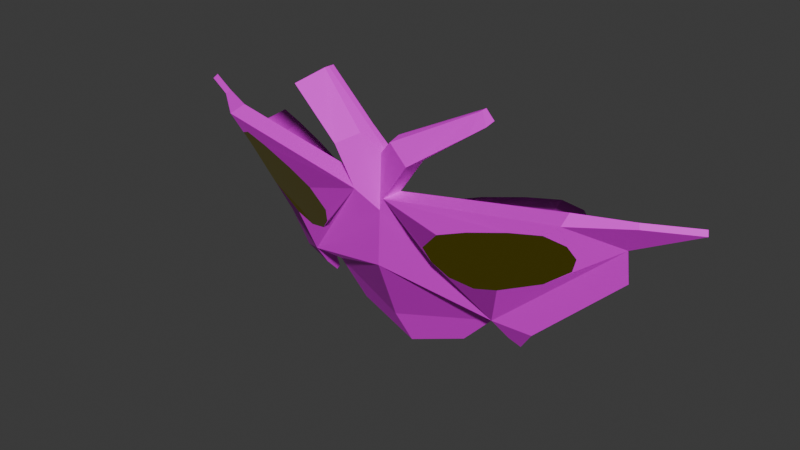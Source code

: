 # Source: ruliana_wings.blend  (saved by Blender 4.3.34; exported with 4.5.12 LTS)
import bpy
from mathutils import Matrix  # noqa: F401  (used for matrix-valued properties, if any)

bpy.ops.wm.read_factory_settings(use_empty=True)
scene = bpy.context.scene
scene.name = 'c_claidheamohmor'

# ---- collections
col_collection = bpy.data.collections.new('Collection'); scene.collection.children.link(col_collection)
col_ruliana_wings = bpy.data.collections.new('ruliana_wings'); scene.collection.children.link(col_ruliana_wings)

# ---- images (referenced by path relative to the original .blend; pixels are not part of the script)
import os
ASSET_DIR = os.environ.get("B2B_ASSET_DIR", "")  # directory of the original .blend (textures are referenced by path, not embedded)
HERE = os.path.dirname(os.path.abspath(__file__))  # packed textures are extracted next to this script under _unpacked/

def load_image(name, relpath, width, height, colorspace="sRGB"):
    """Load a texture the original file referenced (path relative to the .blend, or extracted next to this script)."""
    p = next((c for c in (os.path.join(HERE, relpath), os.path.join(ASSET_DIR, relpath)) if relpath and os.path.exists(c)), "")
    if p:
        img = bpy.data.images.load(p, check_existing=True)
        img.name = name
    else:  # same state as the original file: an image datablock whose file is absent (Cycles renders it pink)
        img = bpy.data.images.new(name, width, height)
        img.source = "FILE"
        img.filepath = "//" + (relpath or name)
    img.colorspace_settings.name = colorspace
    return img
img_c_invasion_wrangler_laser_png = load_image('c_invasion_wrangler_laser.png', 'c_invasion_wrangler_laser.png', 1024, 1024, 'sRGB')

# ---- materials (node trees are filled in below, after node groups)
mat_c_invasion_wrangler_laser = bpy.data.materials.new('c_invasion_wrangler_laser')
mat_gold_player = bpy.data.materials.new('gold_player')

# ---- material node trees
mat_c_invasion_wrangler_laser.use_nodes = True; mat_c_invasion_wrangler_laser.node_tree.nodes.clear()
_N = mat_c_invasion_wrangler_laser.node_tree.nodes; _L = mat_c_invasion_wrangler_laser.node_tree.links
n0 = _N.new('ShaderNodeBsdfPrincipled'); n0.name = 'Principled BSDF'; n0.location = (10, 300)
n1 = _N.new('ShaderNodeOutputMaterial'); n1.name = 'Material Output'; n1.location = (300, 300)
n2 = _N.new('ShaderNodeTexImage'); n2.name = 'Image Texture'; n2.location = (-623, 184)
n2.image = img_c_invasion_wrangler_laser_png
_L.new(n0.outputs[0], n1.inputs[0])
_L.new(n2.outputs[0], n0.inputs[0])
_L.new(n2.outputs[1], n0.inputs[4])
n1.is_active_output = True
mat_gold_player.use_nodes = True; mat_gold_player.node_tree.nodes.clear()
_N = mat_gold_player.node_tree.nodes; _L = mat_gold_player.node_tree.links
n0 = _N.new('ShaderNodeBsdfPrincipled'); n0.name = 'Principled BSDF'; n0.location = (10, 300)
n0.inputs[0].default_value = (0.8, 0.6731, 0.03978, 1.0)
n0.inputs[1].default_value = 1.0
n0.inputs[2].default_value = 0.0
n1 = _N.new('ShaderNodeOutputMaterial'); n1.name = 'Material Output'; n1.location = (300, 300)
_L.new(n0.outputs[0], n1.inputs[0])
n1.is_active_output = True

# ---- world
world_world = bpy.data.worlds.new('World'); scene.world = world_world
world_world.use_nodes = True; world_world.node_tree.nodes.clear()
_N = world_world.node_tree.nodes; _L = world_world.node_tree.links
n0 = _N.new('ShaderNodeOutputWorld'); n0.name = 'World Output'; n0.location = (300, 300)
n1 = _N.new('ShaderNodeBackground'); n1.name = 'Background'; n1.location = (10, 300)
n1.inputs[0].default_value = (0.05088, 0.05088, 0.05088, 1.0)
_L.new(n1.outputs[0], n0.inputs[0])
n0.is_active_output = True
world_world.color = (0.05088, 0.05088, 0.05088)
world_world.use_sun_shadow = False
world_world.sun_shadow_jitter_overblur = 0.0

# ---- meshes
me_sbxo2014_medic_wintergarb_coat = bpy.data.meshes.new('sbxo2014_medic_wintergarb_coat')
me_sbxo2014_medic_wintergarb_coat.from_pydata([(-26.94, 70.44, -10.36), (-27.29, 69.66, -7.991), (-5.913, 71.19, -9.958), (-5.913, 71.36, -6.477), (0.0, 62.89, -10.34), (0.0, 62.98, -8.344), (0.0, 70.88, -10.71), (0.0, 70.97, -8.715), (-5.913, 71.28, -8.217), (-2.428, 73.81, -10.08), (-2.428, 73.4, -7.558), (0.0, 70.93, -9.714), (-2.428, 73.87, -9.235), (-14.06, 77.47, -13.22), (-14.14, 77.19, -7.926), (-14.1, 77.2, -11.5), (-12.51, 78.61, -13.65), (-12.6, 78.61, -12.07), (-12.56, 78.62, -12.78), (-31.27, 59.48, -18.13), (-31.43, 59.27, -17.93), (-2.428, 65.97, -9.715), (-2.428, 66.13, -6.234), (-26.65, 61.64, -12.48), (-23.09, 58.86, -11.94), (-33.87, 69.98, -14.0), (-34.28, 69.41, -13.44), (-40.61, 69.92, -17.53), (-40.96, 69.34, -16.95), (-31.78, 65.72, -16.09), (-32.13, 65.14, -15.5), (0.0, 46.29, -12.33), (0.0, 55.28, -9.948), (0.0, 55.0, -7.994), (0.0, 45.82, -11.52), (-17.24, 56.37, -10.65), (-13.37, 48.72, -16.09), (-13.52, 48.25, -15.28), (-25.89, 62.66, -14.06), (-16.62, 44.64, -18.17), (-19.34, 49.51, -16.65), (-16.75, 44.19, -17.7), (-19.92, 48.54, -15.11), (-15.98, 47.86, -16.61), (-14.76, 52.57, -15.02), (-16.33, 46.73, -15.21), (-15.52, 50.46, -12.29), (-27.59, 64.02, -11.63), (-27.12, 66.23, -9.997), (-24.66, 67.37, -8.622), (-20.34, 66.65, -7.823), (-14.9, 65.21, -7.001), (-10.74, 63.66, -6.534), (-8.286, 60.96, -6.878), (-8.988, 58.72, -7.828), (-10.92, 56.64, -9.022), (-14.08, 55.68, -10.12), (-22.32, 59.87, -13.51), (-16.48, 57.38, -12.23), (-26.83, 65.03, -13.21), (-26.36, 67.25, -11.57), (-23.9, 68.38, -10.2), (-19.58, 67.66, -9.398), (-14.14, 66.23, -8.577), (-9.982, 64.67, -8.109), (-7.525, 61.98, -8.453), (-8.227, 59.74, -9.404), (-10.16, 57.65, -10.6), (-13.32, 56.69, -11.7), (0.0, 40.27, -15.92), (-24.31, 63.39, -18.65), (-20.68, 60.86, -17.56), (0.0, 39.8, -15.11), (-8.773, 43.88, -16.27), (-8.924, 43.4, -15.46), (-14.91, 58.78, -15.43), (-25.5, 65.71, -17.99), (-25.4, 67.98, -16.36), (-23.23, 69.3, -14.7), (-19.01, 68.87, -13.31), (-13.65, 67.82, -11.73), (-9.511, 66.55, -10.67), (-6.865, 64.02, -10.61), (-7.289, 60.97, -12.29), (-8.904, 59.49, -12.98), (-11.82, 58.31, -14.47)], [], [(21, 22, 3, 8, 2), (12, 10, 7, 11), (0, 29, 27, 25), (2, 9, 6, 4, 21), (7, 10, 3, 22, 5), (9, 12, 11, 6), (2, 8, 15, 13), (12, 9, 16, 18), (13, 15, 18, 16), (15, 14, 17, 18), (3, 10, 17, 14), (8, 3, 14, 15), (10, 12, 18, 17), (9, 2, 13, 16), (1, 30, 24, 23, 47, 48, 49, 50, 51, 52, 22), (20, 42, 46, 30), (34, 37, 74, 72), (0, 1, 22, 21), (40, 19, 29, 44), (41, 39, 43, 45), (44, 32, 31, 36), (26, 25, 27, 28), (1, 0, 25, 26), (30, 1, 26, 28), (29, 30, 28, 27), (36, 37, 46, 44), (19, 20, 30, 29), (54, 53, 65, 66), (33, 46, 37, 34), (59, 38, 70, 76), (21, 4, 32, 44), (5, 22, 46, 33), (39, 41, 42, 40), (45, 43, 44, 46), (46, 42, 41, 45), (40, 44, 43, 39), (20, 19, 40, 42), (22, 52, 53, 54, 55, 56, 35, 46), (46, 35, 24, 30), (51, 50, 62, 63), (48, 47, 59, 60), (56, 55, 67, 68), (49, 48, 60, 61), (52, 51, 63, 64), (24, 35, 58, 57), (50, 49, 61, 62), (53, 52, 64, 65), (35, 56, 68, 58), (47, 23, 38, 59), (55, 54, 66, 67), (23, 24, 57, 38), (67, 66, 83, 84), (69, 72, 74, 73), (82, 81, 80, 79, 78, 77, 76, 70, 71, 75, 85, 84, 83), (36, 31, 69, 73), (37, 36, 73, 74), (66, 65, 82, 83), (60, 59, 76, 77), (63, 62, 79, 80), (62, 61, 78, 79), (38, 57, 71, 70), (61, 60, 77, 78), (58, 68, 85, 75), (57, 58, 75, 71), (68, 67, 84, 85), (65, 64, 81, 82), (64, 63, 80, 81), (64, 63, 21, 67, 66, 65), (57, 58, 68, 67, 21, 44), (29, 60, 59, 38, 57, 44), (62, 61, 60, 29, 0), (21, 63, 62, 0), (55, 56, 35, 24, 23, 47, 48, 49, 50, 51, 52, 53, 54)])
me_sbxo2014_medic_wintergarb_coat.polygons.foreach_set('use_smooth', [0, 0, 0, 0, 0, 0, 0, 0, 0, 0, 0, 0, 0, 0, 0, 0, 0, 0, 0, 0, 0, 0, 0, 0, 0, 0, 0, 0, 0, 0, 0, 0, 0, 0, 0, 0, 0, 0, 0, 0, 0, 0, 0, 0, 0, 0, 0, 0, 0, 0, 0, 0, 0, 0, 0, 0, 0, 0, 0, 0, 0, 0, 0, 0, 0, 0, 0, 0, 0, 0, 0, 0, 1])
me_sbxo2014_medic_wintergarb_coat.polygons.foreach_set('material_index', [0, 0, 0, 0, 0, 0, 0, 0, 0, 0, 0, 0, 0, 0, 0, 0, 0, 0, 0, 0, 0, 0, 0, 0, 0, 0, 0, 0, 0, 0, 0, 0, 0, 0, 0, 0, 0, 0, 0, 0, 0, 0, 0, 0, 0, 0, 0, 0, 0, 0, 0, 0, 0, 1, 0, 0, 0, 0, 0, 0, 0, 0, 0, 0, 0, 0, 0, 0, 0, 0, 0, 0, 1])
_k = set([(0, 1), (0, 21), (0, 25), (0, 29), (0, 62), (1, 22), (1, 26), (1, 30), (2, 8), (2, 9), (2, 13), (2, 21), (3, 8), (3, 10), (3, 14), (3, 22), (4, 6), (4, 21), (4, 32), (5, 7), (5, 22), (5, 33), (6, 9), (6, 11), (7, 10), (7, 11), (8, 15), (9, 12), (9, 16), (10, 12), (10, 17), (11, 12), (12, 18), (13, 15), (13, 16), (14, 15), (14, 17), (15, 18), (16, 18), (17, 18), (19, 20), (19, 29), (19, 40), (20, 30), (20, 42), (21, 22), (21, 44), (21, 63), (21, 67), (22, 46), (22, 52), (23, 38), (24, 30), (24, 57), (25, 26), (25, 27), (26, 28), (27, 28), (27, 29), (28, 30), (29, 30), (29, 44), (29, 60), (30, 46), (31, 32), (31, 36), (31, 69), (32, 44), (33, 34), (33, 46), (34, 37), (34, 72), (35, 46), (35, 58), (36, 37), (36, 44), (36, 73), (37, 46), (37, 74), (38, 57), (38, 59), (38, 70), (39, 40), (39, 41), (39, 43), (40, 42), (40, 44), (41, 42), (41, 45), (42, 46), (43, 44), (43, 45), (44, 46), (44, 57), (45, 46), (47, 59), (48, 60), (49, 61), (50, 62), (51, 63), (52, 64), (53, 65), (54, 66), (55, 67), (56, 68), (57, 58), (57, 71), (58, 68), (58, 75), (59, 60), (59, 76), (60, 61), (60, 77), (61, 62), (61, 78), (62, 63), (62, 79), (63, 64), (63, 80), (64, 65), (64, 81), (65, 66), (65, 82), (66, 67), (66, 83), (67, 68), (67, 84), (68, 85), (69, 72), (69, 73), (72, 74), (73, 74)])
me_sbxo2014_medic_wintergarb_coat.attributes.new('sharp_edge', 'BOOLEAN', 'EDGE').data.foreach_set('value', [ (min(e.vertices), max(e.vertices)) in _k for e in me_sbxo2014_medic_wintergarb_coat.edges])
_uv = me_sbxo2014_medic_wintergarb_coat.uv_layers.new(name='Float2')
_uv.uv.foreach_set('vector', [0.0, 0.0, 0.0, 0.0, 0.0, 0.0, 0.0, 0.0, 0.0, 0.0, 0.0, 0.0, 0.0, 0.0, 0.0, 0.0, 0.0, 0.0, 0.0, 0.0, 0.0, 0.0, 0.0, 0.0, 0.0, 0.0, 0.0, 0.0, 0.0, 0.0, 0.0, 0.0, 0.0, 0.0, 0.0, 0.0, 0.0, 0.0, 0.0, 0.0, 0.0, 0.0, 0.0, 0.0, 0.0, 0.0, 0.0, 0.0, 0.0, 0.0, 0.0, 0.0, 0.0, 0.0, 0.0, 0.0, 0.0, 0.0, 0.0, 0.0, 0.0, 0.0, 0.0, 0.0, 0.0, 0.0, 0.0, 0.0, 0.0, 0.0, 0.0, 0.0, 0.0, 0.0, 0.0, 0.0, 0.0, 0.0, 0.0, 0.0, 0.0, 0.0, 0.0, 0.0, 0.0, 0.0, 0.0, 0.0, 0.0, 0.0, 0.0, 0.0, 0.0, 0.0, 0.0, 0.0, 0.0, 0.0, 0.0, 0.0, 0.0, 0.0, 0.0, 0.0, 0.0, 0.0, 0.0, 0.0, 0.0, 0.0, 0.0, 0.0, 0.0, 0.0, 0.0, 0.0, 0.0, 0.0, 0.0, 0.0, 0.0, 0.0, 0.0, 0.0, 0.0, 0.0, 0.0, 0.0, 0.0, 0.0, 0.0, 0.0, 0.0, 0.0, 0.0, 0.0, 0.0, 0.0, 0.0, 0.0, 0.0, 0.0, 0.0, 0.0, 0.0, 0.0, 0.0, 0.0, 0.0, 0.0, 0.0, 0.0, 0.0, 0.0, 0.0, 0.0, 0.0, 0.0, 0.0, 0.0, 0.0, 0.0, 0.0, 0.0, 0.0, 0.0, 0.0, 0.0, 0.0, 0.0, 0.0, 0.0, 0.0, 0.0, 0.0, 0.0, 0.0, 0.0, 0.0, 0.0, 0.0, 0.0, 0.0, 0.0, 0.0, 0.0, 0.0, 0.0, 0.0, 0.0, 0.0, 0.0, 0.0, 0.0, 0.0, 0.0, 0.0, 0.0, 0.0, 0.0, 0.0, 0.0, 0.0, 0.0, 0.0, 0.0, 0.0, 0.0, 0.0, 0.0, 0.0, 0.0, 0.0, 0.0, 0.0, 0.0, 0.0, 0.0, 0.0, 0.0, 0.0, 0.0, 0.0, 0.0, 0.0, 0.0, 0.0, 0.0, 0.0, 0.0, 0.0, 0.0, 0.0, 0.0, 0.0, 0.0, 0.0, 0.0, 0.0, 0.0, 0.0, 0.0, 0.0, 0.0, 0.0, 0.0, 0.0, 0.0, 0.0, 0.0, 0.0, 0.0, 0.0, 0.0, 0.0, 0.0, 0.0, 0.0, 0.0, 0.0, 0.0, 0.0, 0.0, 0.0, 0.0, 0.0, 0.0, 0.0, 0.0, 0.0, 0.0, 0.0, 0.0, 0.0, 0.0, 0.0, 0.0, 0.0, 0.0, 0.0, 0.0, 0.0, 0.0, 0.0, 0.0, 0.0, 0.0, 0.0, 0.0, 0.0, 0.0, 0.0, 0.0, 0.0, 0.0, 0.0, 0.0, 0.0, 0.0, 0.0, 0.0, 0.0, 0.0, 0.0, 0.0, 0.0, 0.0, 0.0, 0.0, 0.0, 0.0, 0.0, 0.0, 0.0, 0.0, 0.0, 0.0, 0.0, 0.0, 0.0, 0.0, 0.0, 0.0, 0.0, 0.0, 0.0, 0.0, 0.0, 0.0, 0.0, 0.0, 0.0, 0.0, 0.0, 0.0, 0.0, 0.0, 0.0, 0.0, 0.0, 0.0, 0.0, 0.0, 0.0, 0.0, 0.0, 0.0, 0.0, 0.0, 0.0, 0.0, 0.0, 0.0, 0.0, 0.0, 0.0, 0.0, 0.0, 0.0, 0.0, 0.0, 0.0, 0.0, 0.0, 0.0, 0.0, 0.0, 0.0, 0.0, 0.0, 0.0, 0.0, 0.0, 0.0, 0.0, 0.0, 0.0, 0.0, 0.0, 0.0, 0.0, 0.0, 0.0, 0.0, 0.0, 0.0, 0.0, 0.0, 0.0, 0.0, 0.0, 0.0, 0.0, 0.0, 0.0, 0.0, 0.0, 0.0, 0.0, 0.0, 0.0, 0.0, 0.0, 0.0, 0.0, 0.0, 0.0, 0.0, 0.0, 0.0, 0.0, 0.0, 0.0, 0.0, 0.0, 0.0, 0.0, 0.0, 0.0, 0.0, 0.0, 0.0, 0.0, 0.0, 0.0, 0.0, 0.0, 0.0, 0.0, 0.0, 0.0, 0.0, 0.0, 0.0, 0.0, 0.0, 0.0, 0.0, 0.0, 0.0, 0.0, 0.0, 0.0, 0.0, 0.0, 0.0, 0.0, 0.0, 0.0, 0.0, 0.0, 0.0, 0.5192, -0.02199, 0.4743, -0.01576, 0.4258, -0.04222, 0.368, -0.08404, 0.3259, -0.1223, 0.3152, -0.1635, 0.3296, -0.1968, 0.3581, -0.2157, 0.4145, -0.2099, 0.4875, -0.1767, 0.5196, -0.1513, 0.5367, -0.1048, 0.5396, -0.07111, 0.0, 0.0, 0.0, 0.0, 0.0, 0.0, 0.0, 0.0, 0.0, 0.0, 0.0, 0.0, 0.0, 0.0, 0.0, 0.0, 0.0, 0.0, 0.0, 0.0, 0.0, 0.0, 0.0, 0.0, 0.0, 0.0, 0.0, 0.0, 0.0, 0.0, 0.0, 0.0, 0.0, 0.0, 0.0, 0.0, 0.0, 0.0, 0.0, 0.0, 0.0, 0.0, 0.0, 0.0, 0.0, 0.0, 0.0, 0.0, 0.0, 0.0, 0.0, 0.0, 0.0, 0.0, 0.0, 0.0, 0.0, 0.0, 0.0, 0.0, 0.0, 0.0, 0.0, 0.0, 0.0, 0.0, 0.0, 0.0, 0.0, 0.0, 0.0, 0.0, 0.0, 0.0, 0.0, 0.0, 0.0, 0.0, 0.0, 0.0, 0.0, 0.0, 0.0, 0.0, 0.0, 0.0, 0.0, 0.0, 0.0, 0.0, 0.0, 0.0, 0.0, 0.0, 0.0, 0.0, 0.0, 0.0, 0.0, 0.0, 0.0, 0.0, 0.0, 0.0, 0.0, 0.0, 0.0, 0.0, 0.0, 0.0, 0.0, 0.0, 0.0, 0.0, 0.0, 0.0, 0.0, 0.0, 0.0, 0.0, 0.0, 0.0, 0.0, 0.0, 0.0, 0.0, 0.0, 0.0, 0.0, 0.0, 0.0, 0.0, 0.0, 0.0, 0.0, 0.0, 0.0, 0.0, 0.0, 0.0, 0.0, 0.0, 0.0, 0.0, 0.0, 0.0, 0.0, 0.0, 0.0, 0.0, 0.0, 0.0, 0.0, 0.0, 0.0, 0.0, 0.0, 0.0, 0.0, 0.0, 0.0, 0.0, 0.0, 0.0, 0.0, 0.0, 0.0, 0.0, 0.0, 0.0, 0.0, 0.0, 0.0, 0.0, 0.0, 0.0, 0.0, 0.0, 0.0, 0.0, 0.0, 0.0, 0.0, 0.0])
me_sbxo2014_medic_wintergarb_coat.materials.append(mat_c_invasion_wrangler_laser)
me_sbxo2014_medic_wintergarb_coat.materials.append(mat_gold_player)
me_sbxo2014_medic_wintergarb_coat.update()
me_sbxo2014_medic_wintergarb_coat.normals_split_custom_set([tuple(v) for v in zip(*[iter([-0.8321, -0.5541, 0.02573, -0.8321, -0.5541, 0.02573, -0.8321, -0.5541, 0.02573, -0.8321, -0.5541, 0.02573, -0.8321, -0.5541, 0.02573, 0.7532, 0.6497, 0.1028, 0.7532, 0.6497, 0.1028, 0.7532, 0.6497, 0.1028, 0.7532, 0.6497, 0.1028, 0.3717, 0.5492, -0.7485, 0.3717, 0.5492, -0.7485, 0.3717, 0.5492, -0.7485, 0.3717, 0.5492, -0.7485, -0.182, -0.04561, -0.9822, -0.182, -0.04561, -0.9822, -0.182, -0.04561, -0.9822, -0.182, -0.04561, -0.9822, -0.182, -0.04561, -0.9822, 0.4836, 0.1213, 0.8668, 0.4836, 0.1213, 0.8668, 0.4836, 0.1213, 0.8668, 0.4836, 0.1213, 0.8668, 0.4836, 0.1213, 0.8668, 0.7661, 0.6415, -0.03915, 0.7661, 0.6415, -0.03915, 0.7661, 0.6415, -0.03915, 0.7661, 0.6415, -0.03915, -0.5846, -0.8097, -0.05035, -0.5846, -0.8097, -0.05035, -0.5846, -0.8097, -0.05035, -0.5846, -0.8097, -0.05035, 0.434, 0.9006, -0.02409, 0.434, 0.9006, -0.02409, 0.434, 0.9006, -0.02409, 0.434, 0.9006, -0.02409, -0.6175, 0.7844, 0.05922, -0.6175, 0.7844, 0.05922, -0.6175, 0.7844, 0.05922, -0.6175, 0.7844, 0.05922, -0.6873, 0.7263, -0.01208, -0.6873, 0.7263, -0.01208, -0.6873, 0.7263, -0.01208, -0.6873, 0.7263, -0.01208, 0.2089, 0.7104, 0.6721, 0.2089, 0.7104, 0.6721, 0.2089, 0.7104, 0.6721, 0.2089, 0.7104, 0.6721, -0.5836, -0.812, 0.006376, -0.5836, -0.812, 0.006376, -0.5836, -0.812, 0.006376, -0.5836, -0.812, 0.006376, 0.3718, 0.9094, 0.1866, 0.3718, 0.9094, 0.1866, 0.3718, 0.9094, 0.1866, 0.3718, 0.9094, 0.1866, 0.1462, -0.3338, -0.9312, 0.1462, -0.3338, -0.9312, 0.1462, -0.3338, -0.9312, 0.1462, -0.3338, -0.9312, -0.3353, -0.2443, 0.9099, -0.3353, -0.2443, 0.9099, -0.3353, -0.2443, 0.9099, -0.3353, -0.2443, 0.9099, -0.3353, -0.2443, 0.9099, -0.3353, -0.2443, 0.9099, -0.3353, -0.2443, 0.9099, -0.3353, -0.2443, 0.9099, -0.3353, -0.2443, 0.9099, -0.3353, -0.2443, 0.9099, -0.3353, -0.2443, 0.9099, -0.471, -0.3271, 0.8192, -0.471, -0.3271, 0.8192, -0.471, -0.3271, 0.8192, -0.471, -0.3271, 0.8192, -0.2707, -0.4161, 0.8681, -0.2707, -0.4161, 0.8681, -0.2707, -0.4161, 0.8681, -0.2707, -0.4161, 0.8681, 0.1534, 0.9817, 0.113, 0.1534, 0.9817, 0.113, 0.1534, 0.9817, 0.113, 0.1534, 0.9817, 0.113, 0.2778, 0.2454, -0.9288, 0.2778, 0.2454, -0.9288, 0.2778, 0.2454, -0.9288, 0.2778, 0.2454, -0.9288, 0.9729, -0.2226, 0.06182, 0.9729, -0.2226, 0.06182, 0.9729, -0.2226, 0.06182, 0.9729, -0.2226, 0.06182, 0.285, 0.2778, -0.9174, 0.285, 0.2778, -0.9174, 0.285, 0.2778, -0.9174, 0.285, 0.2778, -0.9174, -0.3037, 0.7668, 0.5655, -0.3037, 0.7668, 0.5655, -0.3037, 0.7668, 0.5655, -0.3037, 0.7668, 0.5655, -0.2704, 0.8996, 0.3429, -0.2704, 0.8996, 0.3429, -0.2704, 0.8996, 0.3429, -0.2704, 0.8996, 0.3429, -0.4444, -0.5607, 0.6986, -0.4444, -0.5607, 0.6986, -0.4444, -0.5607, 0.6986, -0.4444, -0.5607, 0.6986, -0.182, -0.6397, -0.7468, -0.182, -0.6397, -0.7468, -0.182, -0.6397, -0.7468, -0.182, -0.6397, -0.7468, -0.8882, -0.2309, -0.3972, -0.8882, -0.2309, -0.3972, -0.8882, -0.2309, -0.3972, -0.8882, -0.2309, -0.3972, -0.871, 0.09122, -0.4828, -0.871, 0.09122, -0.4828, -0.871, 0.09122, -0.4828, -0.871, 0.09122, -0.4828, -0.9073, 0.3695, -0.2008, -0.9073, 0.3695, -0.2008, -0.9073, 0.3695, -0.2008, -0.9073, 0.3695, -0.2008, -0.1948, -0.5119, 0.8366, -0.1948, -0.5119, 0.8366, -0.1948, -0.5119, 0.8366, -0.1948, -0.5119, 0.8366, 0.8964, 0.3018, 0.3246, 0.8964, 0.3018, 0.3246, -0.3619, -0.3563, 0.8614, -0.362, -0.3563, 0.8614, 0.251, 0.07806, -0.9648, 0.251, 0.07806, -0.9648, 0.251, 0.07806, -0.9648, 0.251, 0.07806, -0.9648, -0.1055, -0.1777, 0.9784, -0.1055, -0.1777, 0.9784, -0.1055, -0.1777, 0.9784, -0.1055, -0.1777, 0.9784, -0.8137, -0.2954, -0.5006, -0.8137, -0.2954, -0.5006, -0.8137, -0.2954, -0.5006, -0.8137, -0.2954, -0.5006, 0.9638, -0.2613, 0.05402, 0.9638, -0.2613, 0.05402, 0.9638, -0.2613, 0.05402, 0.9638, -0.2613, 0.05402, -0.2791, -0.5951, 0.7536, -0.2791, -0.5951, 0.7536, -0.2791, -0.5951, 0.7536, -0.2791, -0.5951, 0.7536, 0.1733, 0.3289, -0.9283, 0.1733, 0.3289, -0.9283, 0.1733, 0.3289, -0.9283, 0.1733, 0.3289, -0.9283, -0.4469, -0.6366, -0.6285, -0.4469, -0.6366, -0.6285, -0.4469, -0.6366, -0.6285, -0.4469, -0.6366, -0.6285, 0.1671, -0.4443, 0.8801, 0.1671, -0.4443, 0.8801, 0.1671, -0.4443, 0.8801, 0.1671, -0.4443, 0.8801, 0.1671, -0.4443, 0.8801, 0.1671, -0.4443, 0.8801, 0.1671, -0.4443, 0.8801, 0.1671, -0.4443, 0.8801, -0.5189, -0.4968, 0.6957, -0.5189, -0.4968, 0.6957, -0.5189, -0.4968, 0.6957, -0.5189, -0.4968, 0.6957, -0.1249, -0.8064, -0.578, -0.1249, -0.8064, -0.578, -0.1249, -0.8064, -0.578, -0.1249, -0.8064, -0.578, 0.9115, -0.3509, 0.2148, 0.9115, -0.3509, 0.2148, 0.9115, -0.3509, 0.2148, 0.9115, -0.3509, 0.2148, -0.3843, 0.85, 0.3602, -0.3843, 0.85, 0.3602, -0.3843, 0.85, 0.3602, -0.3843, 0.85, 0.3602, 0.5229, -0.8094, -0.2672, 0.5229, -0.8094, -0.2672, 0.5229, -0.8094, -0.2672, 0.5229, -0.8094, -0.2672, -0.2198, -0.7692, -0.6, -0.2198, -0.7692, -0.6, -0.2198, -0.7692, -0.6, -0.2198, -0.7692, -0.6, 0.2005, 0.7776, 0.596, 0.2005, 0.7776, 0.596, 0.2005, 0.7776, 0.596, 0.2005, 0.7776, 0.596, -0.03683, -0.8327, -0.5524, -0.03683, -0.8327, -0.5524, -0.03683, -0.8327, -0.5524, -0.03683, -0.8327, -0.5524, -0.6215, -0.4876, -0.6131, -0.6215, -0.4876, -0.6131, -0.6215, -0.4876, -0.6131, -0.6215, -0.4876, -0.6131, 0.08347, 0.8198, 0.5666, 0.08347, 0.8198, 0.5666, 0.08347, 0.8198, 0.5666, 0.08347, 0.8198, 0.5666, 0.8482, 0.1524, 0.5073, 0.8482, 0.1524, 0.5073, 0.8482, 0.1524, 0.5073, 0.8482, 0.1524, 0.5073, -0.7495, 0.6592, 0.06141, -0.7495, 0.6592, 0.06141, -0.7495, 0.6592, 0.06141, -0.7495, 0.6592, 0.06141, 0.4184, 0.659, 0.6251, 0.4184, 0.659, 0.6251, 0.4184, 0.659, 0.6251, 0.4184, 0.659, 0.6251, -0.729, 0.6783, 0.09201, -0.729, 0.6783, 0.09201, -0.362, -0.3563, 0.8614, -0.362, -0.3564, 0.8614, -0.3098, -0.8089, -0.4997, -0.3098, -0.8089, -0.4997, -0.3098, -0.8089, -0.4997, -0.3098, -0.8089, -0.4997, -0.362, -0.3563, 0.8614, -0.362, -0.3563, 0.8614, -0.362, -0.3563, 0.8614, -0.362, -0.3563, 0.8614, -0.362, -0.3563, 0.8614, -0.362, -0.3563, 0.8614, -0.362, -0.3563, 0.8614, -0.362, -0.3563, 0.8614, -0.362, -0.3563, 0.8614, -0.362, -0.3563, 0.8614, -0.362, -0.3563, 0.8614, -0.362, -0.3563, 0.8614, -0.362, -0.3563, 0.8614, 0.2744, 0.4171, -0.8664, 0.2744, 0.4171, -0.8664, 0.2744, 0.4171, -0.8664, 0.2744, 0.4171, -0.8664, -0.6496, -0.5983, -0.4691, -0.6496, -0.5983, -0.4691, -0.6496, -0.5983, -0.4691, -0.6496, -0.5983, -0.4691, -0.9548, 0.2675, -0.1295, -0.9548, 0.2675, -0.1295, -0.362, -0.3563, 0.8614, -0.361, -0.3513, 0.8639, 0.9476, -0.2576, 0.1888, 0.9476, -0.2576, 0.1888, -0.3621, -0.3563, 0.8614, -0.362, -0.3563, 0.8614, -0.1256, -0.9152, -0.383, -0.1256, -0.9152, -0.383, -0.362, -0.3563, 0.8614, -0.362, -0.3563, 0.8614, -0.06389, -0.965, -0.2544, -0.06389, -0.965, -0.2544, -0.362, -0.3563, 0.8614, -0.362, -0.3563, 0.8614, 0.505, 0.7904, 0.3468, 0.505, 0.7904, 0.3468, -0.362, -0.3562, 0.8614, -0.3621, -0.3563, 0.8614, 0.4999, -0.8636, -0.06545, 0.4999, -0.8636, -0.06545, -0.362, -0.3563, 0.8614, -0.362, -0.3563, 0.8614, 0.05047, 0.8811, 0.4703, 0.05047, 0.8811, 0.4703, -0.362, -0.3563, 0.8614, -0.3621, -0.3564, 0.8614, 0.2338, 0.8881, 0.3957, 0.2338, 0.8881, 0.3957, -0.3621, -0.3563, 0.8614, -0.362, -0.3563, 0.8614, -0.4364, 0.8375, 0.3289, -0.4364, 0.8375, 0.3289, -0.3619, -0.3563, 0.8614, -0.362, -0.3563, 0.8614, -0.592, -0.5444, -0.5943, -0.592, -0.5444, -0.5943, -0.362, -0.3564, 0.8614, -0.3621, -0.3564, 0.8613, -0.1826, -0.8263, -0.5328, -0.1826, -0.8263, -0.5328, -0.362, -0.3563, 0.8614, -0.362, -0.3564, 0.8614, -0.3975, 0.03174, -0.917, -0.3975, 0.03174, -0.917, -0.3975, 0.03174, -0.917, -0.3975, 0.03174, -0.917, -0.3975, 0.03174, -0.917, -0.3975, 0.03174, -0.917, -0.1567, 0.7898, -0.593, -0.1567, 0.7898, -0.593, -0.1567, 0.7898, -0.593, -0.1567, 0.7898, -0.593, -0.1567, 0.7898, -0.593, -0.1567, 0.7898, -0.593, 0.5344, 0.5904, -0.6049, 0.5344, 0.5904, -0.6049, 0.5344, 0.5904, -0.6049, 0.5344, 0.5904, -0.6049, 0.5344, 0.5904, -0.6049, 0.5344, 0.5904, -0.6049, 0.4248, 0.3633, -0.8292, 0.4248, 0.3633, -0.8292, 0.4248, 0.3633, -0.8292, 0.4248, 0.3633, -0.8292, 0.4248, 0.3633, -0.8292, -0.07054, -0.5633, -0.8232, -0.07054, -0.5633, -0.8232, -0.07054, -0.5633, -0.8232, -0.07054, -0.5633, -0.8232, 0.2714, 0.3509, -0.8962, 0.2714, 0.3509, -0.8962, 0.2714, 0.3509, -0.8962, 0.2714, 0.3509, -0.8962, 0.2714, 0.3509, -0.8962, 0.2714, 0.3509, -0.8962, 0.2714, 0.3509, -0.8962, 0.2714, 0.3509, -0.8962, 0.2714, 0.3509, -0.8962, 0.2714, 0.3509, -0.8962, 0.2714, 0.3509, -0.8962, 0.2714, 0.3509, -0.8962, 0.2714, 0.3509, -0.8962])] * 3)])
arm_sbxo2014_medic_wintergarb_coat_skeleton = bpy.data.armatures.new('sbxo2014_medic_wintergarb_coat_skeleton')  # bones are not reproduced

# ---- objects
ob_sbxo2014_medic_wintergarb_coat_skeleton = bpy.data.objects.new('sbxo2014_medic_wintergarb_coat_skeleton', arm_sbxo2014_medic_wintergarb_coat_skeleton)
ob_ruliana_wings = bpy.data.objects.new('ruliana_wings', me_sbxo2014_medic_wintergarb_coat)

# ---- transforms, parenting, visibility, modifiers, constraints
ob_sbxo2014_medic_wintergarb_coat_skeleton.location = (0.0, 0.0, 0.0)
ob_sbxo2014_medic_wintergarb_coat_skeleton.rotation_euler = (1.571, -2.22e-16, -2.22e-16)
ob_sbxo2014_medic_wintergarb_coat_skeleton.show_in_front = True
ob_ruliana_wings.parent = ob_sbxo2014_medic_wintergarb_coat_skeleton
ob_ruliana_wings.location = (0.0, 0.0, 0.0)
_vg = ob_ruliana_wings.vertex_groups.new(name='bip_pelvis')
_vg = ob_ruliana_wings.vertex_groups.new(name='bip_hip_L')
_vg = ob_ruliana_wings.vertex_groups.new(name='bip_knee_L')
_vg = ob_ruliana_wings.vertex_groups.new(name='bip_spine_0')
_vg = ob_ruliana_wings.vertex_groups.new(name='bip_spine_1')
_vg = ob_ruliana_wings.vertex_groups.new(name='bip_spine_2')
_vg = ob_ruliana_wings.vertex_groups.new(name='bip_spine_3')
_vg = ob_ruliana_wings.vertex_groups.new(name='bip_neck')
_vg = ob_ruliana_wings.vertex_groups.new(name='bip_head')
_vg = ob_ruliana_wings.vertex_groups.new(name='bip_collar_L')
_vg = ob_ruliana_wings.vertex_groups.new(name='bip_upperArm_L')
_vg = ob_ruliana_wings.vertex_groups.new(name='bip_lowerArm_L')
_vg = ob_ruliana_wings.vertex_groups.new(name='bip_hand_L')
_vg = ob_ruliana_wings.vertex_groups.new(name='bip_thumb_0_L')
_vg = ob_ruliana_wings.vertex_groups.new(name='bip_collar_R')
_vg = ob_ruliana_wings.vertex_groups.new(name='bip_upperArm_R')
_vg = ob_ruliana_wings.vertex_groups.new(name='bip_lowerArm_R')
_vg = ob_ruliana_wings.vertex_groups.new(name='bip_hand_R')
_vg = ob_ruliana_wings.vertex_groups.new(name='bip_thumb_0_R')
_vg = ob_ruliana_wings.vertex_groups.new(name='bip_hip_R')
_vg = ob_ruliana_wings.vertex_groups.new(name='bip_knee_R')
_vg = ob_ruliana_wings.vertex_groups.new(name='prp_hippouch_0_L')
_vg = ob_ruliana_wings.vertex_groups.new(name='prp_coat_back_0_M')
_vg = ob_ruliana_wings.vertex_groups.new(name='prp_coat_back_1_M')
_vg = ob_ruliana_wings.vertex_groups.new(name='prp_coat_back_2_M')
_vg = ob_ruliana_wings.vertex_groups.new(name='prp_coat_front_0_R')
_vg = ob_ruliana_wings.vertex_groups.new(name='prp_coat_front_1_R')
_vg = ob_ruliana_wings.vertex_groups.new(name='prp_coat_front_2_R')
_vg = ob_ruliana_wings.vertex_groups.new(name='prp_coat_front_0_L')
_vg = ob_ruliana_wings.vertex_groups.new(name='prp_coat_front_1_L')
_vg = ob_ruliana_wings.vertex_groups.new(name='prp_coat_front_2_L')
_vg = ob_ruliana_wings.vertex_groups.new(name='prp_coat_back_0_L')
_vg = ob_ruliana_wings.vertex_groups.new(name='prp_coat_back_1_L')
_vg = ob_ruliana_wings.vertex_groups.new(name='prp_coat_back_2_L')
_vg = ob_ruliana_wings.vertex_groups.new(name='prp_coat_back_0_R')
_vg = ob_ruliana_wings.vertex_groups.new(name='prp_coat_back_1_R')
_vg = ob_ruliana_wings.vertex_groups.new(name='prp_coat_back_2_R')
_m = ob_ruliana_wings.modifiers.new('Armature', 'ARMATURE')
_m.object = ob_sbxo2014_medic_wintergarb_coat_skeleton
_m = ob_ruliana_wings.modifiers.new('Mirror', 'MIRROR')
_m.use_clip = True

# ---- collection membership
scene.collection.objects.link(ob_sbxo2014_medic_wintergarb_coat_skeleton)
col_ruliana_wings.objects.link(ob_ruliana_wings)

# ---- scene / render settings (as saved in the file)
scene.frame_start = 1; scene.frame_end = 250; scene.frame_set(0)
scene.render.engine = 'BLENDER_EEVEE_NEXT'
scene.cycles.sampling_pattern = 'TABULATED_SOBOL'
scene.eevee.ray_tracing_options.trace_max_roughness = 0.0
bpy.context.view_layer.update()

# ---- added for rendering (the .blend has no active camera and no usable light): camera, sun
cam_auto = bpy.data.cameras.new('AutoCamera')
cam_auto.lens = 50.0
cam_auto.sensor_width = 36.0
cam_auto.clip_end = 1485.77
ob_auto_camera = bpy.data.objects.new('AutoCamera', cam_auto)
scene.collection.objects.link(ob_auto_camera)
ob_auto_camera.location = (84.6596, -89.1515, 126.935)
ob_auto_camera.rotation_euler = (1.09748, -7.21219e-08, 0.694738)
scene.camera = ob_auto_camera
light_auto_sun = bpy.data.lights.new('AutoSun', 'SUN')
light_auto_sun.energy = 3.0
light_auto_sun.angle = 0.0523599
ob_auto_sun = bpy.data.objects.new('AutoSun', light_auto_sun)
scene.collection.objects.link(ob_auto_sun)
ob_auto_sun.rotation_euler = (0.872665, 0.174533, 0.523599)
bpy.context.view_layer.update()

